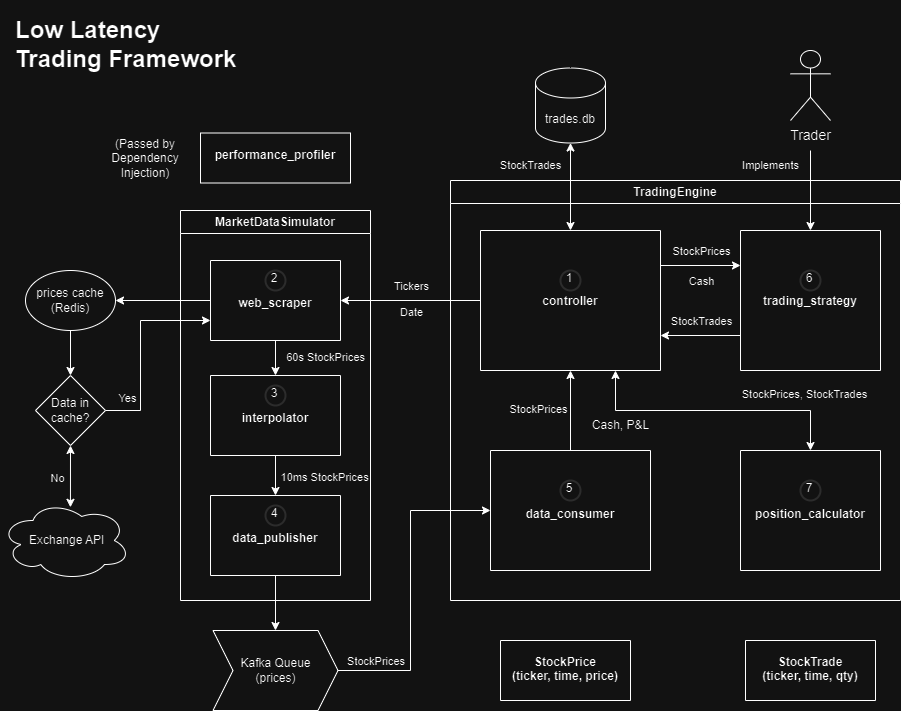

The diagram above was exported from draw.io. Its source (the exported page's mxGraphModel, read from the mxfile embedded in the PNG):
<mxGraphModel dx="1562" dy="885" grid="1" gridSize="10" guides="1" tooltips="1" connect="1" arrows="1" fold="1" page="1" pageScale="1" pageWidth="850" pageHeight="1100" math="0" shadow="0">
  <root>
    <mxCell id="0" />
    <mxCell id="1" parent="0" />
    <mxCell id="3ZmCXDLjL7RIUipo-lnP-1" value="TradingEngine" style="swimlane;whiteSpace=wrap;html=1;labelBackgroundColor=none;fillOpacity=0;" parent="1" vertex="1">
      <mxGeometry x="570" y="320" width="450" height="420" as="geometry" />
    </mxCell>
    <mxCell id="3ZmCXDLjL7RIUipo-lnP-2" value="&#10;&#10;&#10;&#10;&#10;&#10;&#10;&#10;&#10;&#10;trading_strategy" style="swimlane;startSize=0;labelBackgroundColor=none;" parent="3ZmCXDLjL7RIUipo-lnP-1" vertex="1">
      <mxGeometry x="290" y="50" width="140" height="140" as="geometry" />
    </mxCell>
    <mxCell id="3ZmCXDLjL7RIUipo-lnP-3" value="6" style="ellipse;html=1;aspect=fixed;strokeWidth=2;spacingBottom=4;spacingRight=2;strokeColor=#d3d3d3;labelBackgroundColor=none;whiteSpace=wrap;fillOpacity=0;" parent="3ZmCXDLjL7RIUipo-lnP-2" vertex="1">
      <mxGeometry x="60" y="40" width="20" height="20" as="geometry" />
    </mxCell>
    <mxCell id="3ZmCXDLjL7RIUipo-lnP-4" value="&#10;&#10;&#10;&#10;&#10;&#10;&#10;&#10;&#10;&#10;controller" style="swimlane;startSize=0;labelBackgroundColor=none;" parent="3ZmCXDLjL7RIUipo-lnP-1" vertex="1">
      <mxGeometry x="30" y="50" width="180" height="140" as="geometry" />
    </mxCell>
    <mxCell id="3ZmCXDLjL7RIUipo-lnP-5" value="1" style="ellipse;whiteSpace=wrap;html=1;aspect=fixed;strokeWidth=2;spacingBottom=4;spacingRight=2;strokeColor=#d3d3d3;fillOpacity=0;" parent="3ZmCXDLjL7RIUipo-lnP-4" vertex="1">
      <mxGeometry x="80" y="40" width="20" height="20" as="geometry" />
    </mxCell>
    <mxCell id="3ZmCXDLjL7RIUipo-lnP-6" value="&#10;&#10;&#10;&#10;&#10;&#10;&#10;&#10;&#10;data_consumer" style="swimlane;startSize=0;labelBackgroundColor=none;" parent="3ZmCXDLjL7RIUipo-lnP-1" vertex="1">
      <mxGeometry x="40" y="270" width="160" height="120" as="geometry" />
    </mxCell>
    <mxCell id="3ZmCXDLjL7RIUipo-lnP-7" value="5" style="ellipse;whiteSpace=wrap;html=1;aspect=fixed;strokeWidth=2;spacingBottom=4;spacingRight=2;strokeColor=#d3d3d3;fillOpacity=0;" parent="3ZmCXDLjL7RIUipo-lnP-6" vertex="1">
      <mxGeometry x="70" y="30" width="20" height="20" as="geometry" />
    </mxCell>
    <mxCell id="3ZmCXDLjL7RIUipo-lnP-8" value="&#10;&#10;&#10;&#10;&#10;&#10;&#10;&#10;&#10;position_calculator" style="swimlane;startSize=0;labelBackgroundColor=none;" parent="3ZmCXDLjL7RIUipo-lnP-1" vertex="1">
      <mxGeometry x="290" y="270" width="140" height="120" as="geometry" />
    </mxCell>
    <mxCell id="3ZmCXDLjL7RIUipo-lnP-9" value="7" style="ellipse;whiteSpace=wrap;html=1;aspect=fixed;strokeWidth=2;spacingBottom=4;spacingRight=2;strokeColor=#d3d3d3;fillOpacity=0;" parent="3ZmCXDLjL7RIUipo-lnP-8" vertex="1">
      <mxGeometry x="60" y="30" width="20" height="20" as="geometry" />
    </mxCell>
    <mxCell id="3ZmCXDLjL7RIUipo-lnP-10" value="" style="endArrow=classic;startArrow=classic;html=1;rounded=0;entryX=0.75;entryY=1;entryDx=0;entryDy=0;exitX=0.5;exitY=0;exitDx=0;exitDy=0;labelBackgroundColor=none;" parent="3ZmCXDLjL7RIUipo-lnP-1" source="3ZmCXDLjL7RIUipo-lnP-8" target="3ZmCXDLjL7RIUipo-lnP-4" edge="1">
      <mxGeometry width="50" height="50" relative="1" as="geometry">
        <mxPoint x="95" y="270" as="sourcePoint" />
        <mxPoint x="115" y="230" as="targetPoint" />
        <Array as="points">
          <mxPoint x="360" y="230" />
          <mxPoint x="165" y="230" />
        </Array>
      </mxGeometry>
    </mxCell>
    <mxCell id="3ZmCXDLjL7RIUipo-lnP-11" value="" style="endArrow=classic;html=1;rounded=0;exitX=0.5;exitY=0;exitDx=0;exitDy=0;entryX=0.5;entryY=1;entryDx=0;entryDy=0;labelBackgroundColor=none;" parent="3ZmCXDLjL7RIUipo-lnP-1" source="3ZmCXDLjL7RIUipo-lnP-6" target="3ZmCXDLjL7RIUipo-lnP-4" edge="1">
      <mxGeometry width="50" height="50" relative="1" as="geometry">
        <mxPoint x="-140" y="230" as="sourcePoint" />
        <mxPoint x="-90" y="180" as="targetPoint" />
      </mxGeometry>
    </mxCell>
    <mxCell id="3ZmCXDLjL7RIUipo-lnP-12" value="StockPrices" style="edgeLabel;html=1;align=center;verticalAlign=middle;resizable=0;points=[];labelBackgroundColor=none;" parent="3ZmCXDLjL7RIUipo-lnP-1" vertex="1" connectable="0">
      <mxGeometry x="70" y="230.0035294117647" as="geometry">
        <mxPoint x="17" y="-2" as="offset" />
      </mxGeometry>
    </mxCell>
    <mxCell id="3ZmCXDLjL7RIUipo-lnP-13" value="StockPrices, StockTrades" style="edgeLabel;html=1;align=center;verticalAlign=middle;resizable=0;points=[];labelBackgroundColor=none;" parent="3ZmCXDLjL7RIUipo-lnP-1" vertex="1" connectable="0">
      <mxGeometry x="360" y="210.0035294117647" as="geometry">
        <mxPoint x="-7" y="3" as="offset" />
      </mxGeometry>
    </mxCell>
    <mxCell id="3ZmCXDLjL7RIUipo-lnP-14" value="" style="endArrow=classic;html=1;rounded=0;exitX=1;exitY=0.25;exitDx=0;exitDy=0;entryX=0;entryY=0.25;entryDx=0;entryDy=0;" parent="3ZmCXDLjL7RIUipo-lnP-1" source="3ZmCXDLjL7RIUipo-lnP-4" target="3ZmCXDLjL7RIUipo-lnP-2" edge="1">
      <mxGeometry width="50" height="50" relative="1" as="geometry">
        <mxPoint x="70" y="280" as="sourcePoint" />
        <mxPoint x="120" y="230" as="targetPoint" />
      </mxGeometry>
    </mxCell>
    <mxCell id="3ZmCXDLjL7RIUipo-lnP-15" value="" style="endArrow=classic;html=1;rounded=0;exitX=0;exitY=0.75;exitDx=0;exitDy=0;entryX=1;entryY=0.75;entryDx=0;entryDy=0;" parent="3ZmCXDLjL7RIUipo-lnP-1" source="3ZmCXDLjL7RIUipo-lnP-2" target="3ZmCXDLjL7RIUipo-lnP-4" edge="1">
      <mxGeometry width="50" height="50" relative="1" as="geometry">
        <mxPoint x="70" y="280" as="sourcePoint" />
        <mxPoint x="120" y="230" as="targetPoint" />
      </mxGeometry>
    </mxCell>
    <mxCell id="3ZmCXDLjL7RIUipo-lnP-16" value="StockPrices" style="edgeLabel;html=1;align=center;verticalAlign=middle;resizable=0;points=[];labelBackgroundColor=none;" parent="3ZmCXDLjL7RIUipo-lnP-1" vertex="1" connectable="0">
      <mxGeometry x="290" y="100.00034482758633" as="geometry">
        <mxPoint x="-40" y="-30" as="offset" />
      </mxGeometry>
    </mxCell>
    <mxCell id="3ZmCXDLjL7RIUipo-lnP-17" value="Cash, P&amp;amp;L" style="text;html=1;align=center;verticalAlign=middle;resizable=0;points=[];autosize=1;strokeColor=none;fillColor=none;" parent="3ZmCXDLjL7RIUipo-lnP-1" vertex="1">
      <mxGeometry x="130" y="230" width="80" height="30" as="geometry" />
    </mxCell>
    <mxCell id="3ZmCXDLjL7RIUipo-lnP-18" value="StockTrades" style="edgeLabel;html=1;align=center;verticalAlign=middle;resizable=0;points=[];labelBackgroundColor=none;" parent="3ZmCXDLjL7RIUipo-lnP-1" vertex="1" connectable="0">
      <mxGeometry x="290" y="170.00034482758633" as="geometry">
        <mxPoint x="-40" y="-30" as="offset" />
      </mxGeometry>
    </mxCell>
    <mxCell id="3ZmCXDLjL7RIUipo-lnP-19" value="Cash" style="edgeLabel;html=1;align=center;verticalAlign=middle;resizable=0;points=[];labelBackgroundColor=none;" parent="3ZmCXDLjL7RIUipo-lnP-1" vertex="1" connectable="0">
      <mxGeometry x="290" y="130.00034482758633" as="geometry">
        <mxPoint x="-40" y="-30" as="offset" />
      </mxGeometry>
    </mxCell>
    <mxCell id="3ZmCXDLjL7RIUipo-lnP-20" value="MarketDataSimulator" style="swimlane;whiteSpace=wrap;html=1;labelBackgroundColor=none;fillOpacity=0;" parent="1" vertex="1">
      <mxGeometry x="300" y="350" width="190" height="390" as="geometry" />
    </mxCell>
    <mxCell id="3ZmCXDLjL7RIUipo-lnP-21" value="&#10;&#10;&#10;&#10;&#10;&#10;interpolator" style="swimlane;startSize=0;labelBackgroundColor=none;" parent="3ZmCXDLjL7RIUipo-lnP-20" vertex="1">
      <mxGeometry x="30" y="165" width="130" height="80" as="geometry" />
    </mxCell>
    <mxCell id="3ZmCXDLjL7RIUipo-lnP-22" value="3" style="ellipse;whiteSpace=wrap;html=1;aspect=fixed;strokeWidth=2;spacingBottom=4;spacingRight=2;strokeColor=#d3d3d3;fillOpacity=0;" parent="3ZmCXDLjL7RIUipo-lnP-21" vertex="1">
      <mxGeometry x="55" y="10" width="20" height="20" as="geometry" />
    </mxCell>
    <mxCell id="3ZmCXDLjL7RIUipo-lnP-23" value="&#10;&#10;&#10;&#10;&#10;&#10;data_publisher" style="swimlane;startSize=0;labelBackgroundColor=none;" parent="3ZmCXDLjL7RIUipo-lnP-20" vertex="1">
      <mxGeometry x="30" y="285" width="130" height="80" as="geometry" />
    </mxCell>
    <mxCell id="3ZmCXDLjL7RIUipo-lnP-24" value="4" style="ellipse;whiteSpace=wrap;html=1;aspect=fixed;strokeWidth=2;spacingBottom=4;spacingRight=2;strokeColor=#d3d3d3;fillOpacity=0;" parent="3ZmCXDLjL7RIUipo-lnP-23" vertex="1">
      <mxGeometry x="55" y="10" width="20" height="20" as="geometry" />
    </mxCell>
    <mxCell id="3ZmCXDLjL7RIUipo-lnP-25" value="&#10;&#10;&#10;&#10;&#10;&#10;web_scraper" style="swimlane;startSize=0;labelBackgroundColor=none;" parent="3ZmCXDLjL7RIUipo-lnP-20" vertex="1">
      <mxGeometry x="30" y="50" width="130" height="80" as="geometry" />
    </mxCell>
    <mxCell id="3ZmCXDLjL7RIUipo-lnP-26" value="2" style="ellipse;whiteSpace=wrap;html=1;aspect=fixed;strokeWidth=2;spacingBottom=4;spacingRight=2;strokeColor=#d3d3d3;fillOpacity=0;" parent="3ZmCXDLjL7RIUipo-lnP-25" vertex="1">
      <mxGeometry x="55" y="10" width="20" height="20" as="geometry" />
    </mxCell>
    <mxCell id="3ZmCXDLjL7RIUipo-lnP-27" value="" style="endArrow=classic;html=1;rounded=0;exitX=0.5;exitY=1;exitDx=0;exitDy=0;entryX=0.5;entryY=0;entryDx=0;entryDy=0;" parent="3ZmCXDLjL7RIUipo-lnP-20" source="3ZmCXDLjL7RIUipo-lnP-21" target="3ZmCXDLjL7RIUipo-lnP-23" edge="1">
      <mxGeometry width="50" height="50" relative="1" as="geometry">
        <mxPoint x="270" y="270" as="sourcePoint" />
        <mxPoint x="320" y="220" as="targetPoint" />
      </mxGeometry>
    </mxCell>
    <mxCell id="3ZmCXDLjL7RIUipo-lnP-28" value="" style="endArrow=classic;html=1;rounded=0;exitX=0.5;exitY=1;exitDx=0;exitDy=0;entryX=0.5;entryY=0;entryDx=0;entryDy=0;" parent="3ZmCXDLjL7RIUipo-lnP-20" source="3ZmCXDLjL7RIUipo-lnP-25" target="3ZmCXDLjL7RIUipo-lnP-21" edge="1">
      <mxGeometry width="50" height="50" relative="1" as="geometry">
        <mxPoint x="200" y="200" as="sourcePoint" />
        <mxPoint x="250" y="150" as="targetPoint" />
      </mxGeometry>
    </mxCell>
    <mxCell id="3ZmCXDLjL7RIUipo-lnP-29" value="&amp;nbsp; &amp;nbsp; 60s StockPrices" style="edgeLabel;html=1;align=center;verticalAlign=middle;resizable=0;points=[];labelBackgroundColor=none;" parent="3ZmCXDLjL7RIUipo-lnP-20" vertex="1" connectable="0">
      <mxGeometry x="130" y="150" as="geometry">
        <mxPoint x="8" y="-4" as="offset" />
      </mxGeometry>
    </mxCell>
    <mxCell id="3ZmCXDLjL7RIUipo-lnP-30" value="&amp;nbsp; &amp;nbsp; 10ms StockPrices" style="edgeLabel;html=1;align=center;verticalAlign=middle;resizable=0;points=[];labelBackgroundColor=none;" parent="3ZmCXDLjL7RIUipo-lnP-20" vertex="1" connectable="0">
      <mxGeometry x="130" y="160" as="geometry">
        <mxPoint x="7" y="106" as="offset" />
      </mxGeometry>
    </mxCell>
    <mxCell id="3ZmCXDLjL7RIUipo-lnP-31" value="" style="endArrow=classic;html=1;rounded=0;entryX=0.5;entryY=0;entryDx=0;entryDy=0;labelBackgroundColor=none;" parent="1" target="3ZmCXDLjL7RIUipo-lnP-2" edge="1">
      <mxGeometry width="50" height="50" relative="1" as="geometry">
        <mxPoint x="930" y="290" as="sourcePoint" />
        <mxPoint x="750" y="480" as="targetPoint" />
        <Array as="points" />
      </mxGeometry>
    </mxCell>
    <mxCell id="3ZmCXDLjL7RIUipo-lnP-32" value="&lt;font style=&quot;font-size: 14px;&quot;&gt;Trader&lt;/font&gt;" style="shape=umlActor;verticalLabelPosition=bottom;verticalAlign=top;html=1;outlineConnect=0;labelBackgroundColor=none;fillOpacity=0;" parent="1" vertex="1">
      <mxGeometry x="910" y="190" width="40" height="70" as="geometry" />
    </mxCell>
    <mxCell id="3ZmCXDLjL7RIUipo-lnP-33" value="&amp;nbsp;Exchange API" style="ellipse;shape=cloud;whiteSpace=wrap;html=1;labelBackgroundColor=none;fillOpacity=0;" parent="1" vertex="1">
      <mxGeometry x="120" y="640" width="130" height="80" as="geometry" />
    </mxCell>
    <mxCell id="3ZmCXDLjL7RIUipo-lnP-34" value="Kafka Queue&#10;(prices)" style="shape=step;perimeter=stepPerimeter;whiteSpace=wrap;html=1;fixedSize=1;labelBackgroundColor=none;fillOpacity=0;" parent="1" vertex="1">
      <mxGeometry x="332.5" y="770" width="125" height="80" as="geometry" />
    </mxCell>
    <mxCell id="3ZmCXDLjL7RIUipo-lnP-35" value="" style="endArrow=classic;html=1;rounded=0;exitX=0.5;exitY=1;exitDx=0;exitDy=0;entryX=0.5;entryY=0;entryDx=0;entryDy=0;labelBackgroundColor=none;" parent="1" source="3ZmCXDLjL7RIUipo-lnP-23" target="3ZmCXDLjL7RIUipo-lnP-34" edge="1">
      <mxGeometry width="50" height="50" relative="1" as="geometry">
        <mxPoint x="377.5" y="710" as="sourcePoint" />
        <mxPoint x="687.5" y="780" as="targetPoint" />
        <Array as="points" />
      </mxGeometry>
    </mxCell>
    <mxCell id="3ZmCXDLjL7RIUipo-lnP-36" value="" style="endArrow=classic;html=1;rounded=0;exitX=1;exitY=0.5;exitDx=0;exitDy=0;entryX=0;entryY=0.5;entryDx=0;entryDy=0;labelBackgroundColor=none;" parent="1" source="3ZmCXDLjL7RIUipo-lnP-34" target="3ZmCXDLjL7RIUipo-lnP-6" edge="1">
      <mxGeometry width="50" height="50" relative="1" as="geometry">
        <mxPoint x="420" y="470" as="sourcePoint" />
        <mxPoint x="510" y="650" as="targetPoint" />
        <Array as="points">
          <mxPoint x="530" y="810" />
          <mxPoint x="530" y="650" />
        </Array>
      </mxGeometry>
    </mxCell>
    <mxCell id="3ZmCXDLjL7RIUipo-lnP-37" value="" style="endArrow=classic;startArrow=classic;html=1;rounded=0;entryX=0.5;entryY=1;entryDx=0;entryDy=0;entryPerimeter=0;labelBackgroundColor=none;exitX=0.5;exitY=0;exitDx=0;exitDy=0;" parent="1" source="3ZmCXDLjL7RIUipo-lnP-4" target="3ZmCXDLjL7RIUipo-lnP-38" edge="1">
      <mxGeometry width="50" height="50" relative="1" as="geometry">
        <mxPoint x="690" y="370" as="sourcePoint" />
        <mxPoint x="700" y="290" as="targetPoint" />
      </mxGeometry>
    </mxCell>
    <mxCell id="3ZmCXDLjL7RIUipo-lnP-38" value="trades.db" style="shape=cylinder3;boundedLbl=1;backgroundOutline=1;size=15;labelBackgroundColor=none;fillOpacity=0;" parent="1" vertex="1">
      <mxGeometry x="655" y="207.5" width="70" height="75" as="geometry" />
    </mxCell>
    <mxCell id="3ZmCXDLjL7RIUipo-lnP-39" value="" style="endArrow=classic;html=1;rounded=0;labelBackgroundColor=none;exitX=0;exitY=0.5;exitDx=0;exitDy=0;entryX=1;entryY=0.5;entryDx=0;entryDy=0;" parent="1" source="3ZmCXDLjL7RIUipo-lnP-25" target="3ZmCXDLjL7RIUipo-lnP-48" edge="1">
      <mxGeometry width="50" height="50" relative="1" as="geometry">
        <mxPoint x="550.5" y="309" as="sourcePoint" />
        <mxPoint x="470.5" y="309" as="targetPoint" />
      </mxGeometry>
    </mxCell>
    <mxCell id="3ZmCXDLjL7RIUipo-lnP-40" value="&#10;&#10;&#10;performance_profiler" style="swimlane;startSize=0;labelBackgroundColor=none;" parent="1" vertex="1">
      <mxGeometry x="320" y="272.5" width="150" height="50" as="geometry" />
    </mxCell>
    <mxCell id="3ZmCXDLjL7RIUipo-lnP-41" value="&lt;h1&gt;Low Latency Trading Framework&lt;/h1&gt;" style="text;html=1;strokeColor=none;fillColor=none;spacing=5;spacingTop=-20;whiteSpace=wrap;overflow=hidden;rounded=0;labelBackgroundColor=none;" parent="1" vertex="1">
      <mxGeometry x="130" y="150" width="232.5" height="80" as="geometry" />
    </mxCell>
    <mxCell id="3ZmCXDLjL7RIUipo-lnP-42" value="(Passed by Dependency Injection)" style="text;html=1;strokeColor=none;fillColor=none;align=center;verticalAlign=middle;whiteSpace=wrap;rounded=0;labelBackgroundColor=none;" parent="1" vertex="1">
      <mxGeometry x="235" y="282.5" width="60" height="30" as="geometry" />
    </mxCell>
    <mxCell id="3ZmCXDLjL7RIUipo-lnP-43" value="&#10;&#10;&#10;&#10;StockPrice &#10;(ticker, time, price)" style="swimlane;startSize=0;labelBackgroundColor=none;" parent="1" vertex="1">
      <mxGeometry x="620" y="780" width="130" height="60" as="geometry" />
    </mxCell>
    <mxCell id="3ZmCXDLjL7RIUipo-lnP-44" value="&#10;&#10;&#10;&#10;StockTrade&#10;(ticker, time, qty)" style="swimlane;startSize=0;labelBackgroundColor=none;" parent="1" vertex="1">
      <mxGeometry x="865" y="780" width="130" height="60" as="geometry" />
    </mxCell>
    <mxCell id="3ZmCXDLjL7RIUipo-lnP-45" value="&lt;font style=&quot;font-size: 11px;&quot;&gt;StockTrades&lt;/font&gt;" style="text;html=1;align=center;verticalAlign=middle;resizable=0;points=[];autosize=1;strokeColor=none;fillColor=none;" parent="1" vertex="1">
      <mxGeometry x="610" y="290" width="80" height="30" as="geometry" />
    </mxCell>
    <mxCell id="3ZmCXDLjL7RIUipo-lnP-46" value="&lt;font style=&quot;font-size: 11px;&quot;&gt;Implements&lt;/font&gt;" style="text;html=1;align=center;verticalAlign=middle;resizable=0;points=[];autosize=1;strokeColor=none;fillColor=none;" parent="1" vertex="1">
      <mxGeometry x="850" y="290" width="80" height="30" as="geometry" />
    </mxCell>
    <mxCell id="3ZmCXDLjL7RIUipo-lnP-47" value="&amp;nbsp; &amp;nbsp;StockPrices" style="edgeLabel;html=1;align=center;verticalAlign=middle;resizable=0;points=[];labelBackgroundColor=none;" parent="1" vertex="1" connectable="0">
      <mxGeometry x="530" y="830.0003448275863" as="geometry">
        <mxPoint x="-40" y="-30" as="offset" />
      </mxGeometry>
    </mxCell>
    <mxCell id="3ZmCXDLjL7RIUipo-lnP-48" value="prices cache&#10;(Redis)" style="ellipse;whiteSpace=wrap;html=1;labelBackgroundColor=none;strokeColor=default;shadow=0;fillOpacity=0;" parent="1" vertex="1">
      <mxGeometry x="145" y="410" width="90" height="60" as="geometry" />
    </mxCell>
    <mxCell id="3ZmCXDLjL7RIUipo-lnP-49" value="" style="endArrow=classic;html=1;rounded=0;exitX=0.5;exitY=1;exitDx=0;exitDy=0;entryX=0.5;entryY=0;entryDx=0;entryDy=0;labelBackgroundColor=none;" parent="1" source="3ZmCXDLjL7RIUipo-lnP-48" target="3ZmCXDLjL7RIUipo-lnP-50" edge="1">
      <mxGeometry width="50" height="50" relative="1" as="geometry">
        <mxPoint x="420" y="610" as="sourcePoint" />
        <mxPoint x="470" y="560" as="targetPoint" />
        <Array as="points" />
      </mxGeometry>
    </mxCell>
    <mxCell id="3ZmCXDLjL7RIUipo-lnP-50" value="Data in cache?" style="rhombus;whiteSpace=wrap;html=1;labelBackgroundColor=none;fillOpacity=0;" parent="1" vertex="1">
      <mxGeometry x="155" y="515" width="70" height="70" as="geometry" />
    </mxCell>
    <mxCell id="3ZmCXDLjL7RIUipo-lnP-51" value="" style="endArrow=classic;html=1;rounded=0;exitX=1;exitY=0.5;exitDx=0;exitDy=0;entryX=0;entryY=0.75;entryDx=0;entryDy=0;" parent="1" source="3ZmCXDLjL7RIUipo-lnP-50" target="3ZmCXDLjL7RIUipo-lnP-25" edge="1">
      <mxGeometry width="50" height="50" relative="1" as="geometry">
        <mxPoint x="325" y="550" as="sourcePoint" />
        <mxPoint x="310" y="480" as="targetPoint" />
        <Array as="points">
          <mxPoint x="260" y="550" />
          <mxPoint x="260" y="460" />
        </Array>
      </mxGeometry>
    </mxCell>
    <mxCell id="3ZmCXDLjL7RIUipo-lnP-52" value="Tickers&lt;br&gt;&lt;br&gt;Date" style="edgeLabel;html=1;align=center;verticalAlign=middle;resizable=0;points=[];labelBackgroundColor=none;" parent="1" vertex="1" connectable="0">
      <mxGeometry x="510" y="430" as="geometry">
        <mxPoint x="20" y="8" as="offset" />
      </mxGeometry>
    </mxCell>
    <mxCell id="3ZmCXDLjL7RIUipo-lnP-53" value="No" style="edgeLabel;html=1;align=center;verticalAlign=middle;resizable=0;points=[];labelBackgroundColor=none;" parent="1" vertex="1" connectable="0">
      <mxGeometry x="200" y="680" as="geometry">
        <mxPoint x="-24" y="-63" as="offset" />
      </mxGeometry>
    </mxCell>
    <mxCell id="3ZmCXDLjL7RIUipo-lnP-54" value="Yes" style="edgeLabel;html=1;align=center;verticalAlign=middle;resizable=0;points=[];labelBackgroundColor=none;" parent="1" vertex="1" connectable="0">
      <mxGeometry x="270" y="600" as="geometry">
        <mxPoint x="-24" y="-63" as="offset" />
      </mxGeometry>
    </mxCell>
    <mxCell id="3ZmCXDLjL7RIUipo-lnP-55" value="" style="endArrow=classic;html=1;rounded=0;exitX=0;exitY=0.5;exitDx=0;exitDy=0;" parent="1" source="3ZmCXDLjL7RIUipo-lnP-4" target="3ZmCXDLjL7RIUipo-lnP-25" edge="1">
      <mxGeometry width="50" height="50" relative="1" as="geometry">
        <mxPoint x="280" y="450" as="sourcePoint" />
        <mxPoint x="330" y="400" as="targetPoint" />
      </mxGeometry>
    </mxCell>
    <mxCell id="3ZmCXDLjL7RIUipo-lnP-56" value="" style="endArrow=classic;startArrow=classic;html=1;rounded=0;fontFamily=Helvetica;fontSize=12;fontColor=default;exitX=0.5;exitY=1;exitDx=0;exitDy=0;entryX=0.538;entryY=0.085;entryDx=0;entryDy=0;entryPerimeter=0;" parent="1" source="3ZmCXDLjL7RIUipo-lnP-50" target="3ZmCXDLjL7RIUipo-lnP-33" edge="1">
      <mxGeometry width="50" height="50" relative="1" as="geometry">
        <mxPoint x="500" y="500" as="sourcePoint" />
        <mxPoint x="550" y="450" as="targetPoint" />
      </mxGeometry>
    </mxCell>
  </root>
</mxGraphModel>